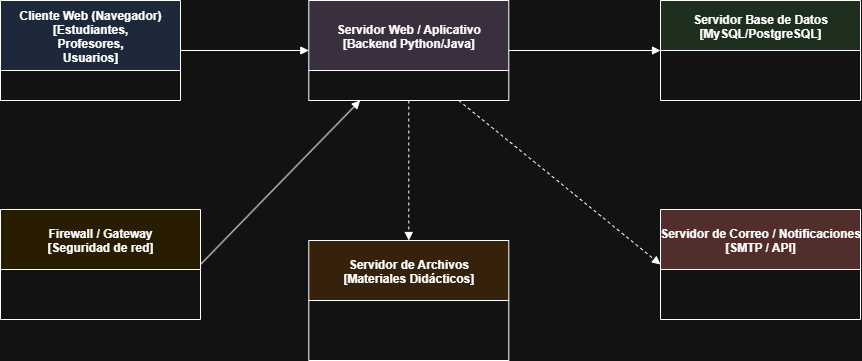

The diagram above was exported from draw.io. Its source (the exported page's mxGraphModel, read from the mxfile embedded in the PNG):
<mxGraphModel dx="1426" dy="823" grid="1" gridSize="10" guides="1" tooltips="1" connect="1" arrows="1" fold="1" page="1" pageScale="1" pageWidth="1169" pageHeight="827" math="0" shadow="0">
  <root>
    <mxCell id="0" />
    <mxCell id="1" parent="0" />
    <mxCell id="6Ub3QWrZrnPecNNGmeIn-1" value="Cliente Web (Navegador)&#10;[Estudiantes,&#10;Profesores,&#10;Usuarios]" style="swimlane;fillColor=#DAE8FC;startSize=70;" vertex="1" parent="1">
      <mxGeometry x="120" y="150" width="180" height="100" as="geometry" />
    </mxCell>
    <mxCell id="6Ub3QWrZrnPecNNGmeIn-2" value="Servidor Web / Aplicativo&#10;[Backend Python/Java]" style="swimlane;fillColor=#E1D5E7;startSize=70;" vertex="1" parent="1">
      <mxGeometry x="428.29" y="150" width="200" height="100" as="geometry" />
    </mxCell>
    <mxCell id="6Ub3QWrZrnPecNNGmeIn-3" style="endArrow=block;exitX=1;exitY=0.5;exitDx=0;exitDy=0;" edge="1" parent="1" source="6Ub3QWrZrnPecNNGmeIn-1" target="6Ub3QWrZrnPecNNGmeIn-2">
      <mxGeometry relative="1" as="geometry">
        <mxPoint x="388.29" y="200" as="sourcePoint" />
      </mxGeometry>
    </mxCell>
    <mxCell id="6Ub3QWrZrnPecNNGmeIn-4" value="Servidor Base de Datos&#10;[MySQL/PostgreSQL]" style="swimlane;fillColor=#D5E8D4;startSize=50;" vertex="1" parent="1">
      <mxGeometry x="780" y="150" width="200" height="100" as="geometry" />
    </mxCell>
    <mxCell id="6Ub3QWrZrnPecNNGmeIn-5" style="endArrow=block;" edge="1" parent="1" source="6Ub3QWrZrnPecNNGmeIn-2" target="6Ub3QWrZrnPecNNGmeIn-4">
      <mxGeometry relative="1" as="geometry" />
    </mxCell>
    <mxCell id="6Ub3QWrZrnPecNNGmeIn-6" value="Servidor de Archivos&#10;[Materiales Didácticos]" style="swimlane;fillColor=#FFE6CC;startSize=60;" vertex="1" parent="1">
      <mxGeometry x="428.29" y="390" width="200" height="120" as="geometry" />
    </mxCell>
    <mxCell id="6Ub3QWrZrnPecNNGmeIn-7" style="endArrow=block;dashed=1;" edge="1" parent="1" source="6Ub3QWrZrnPecNNGmeIn-2" target="6Ub3QWrZrnPecNNGmeIn-6">
      <mxGeometry relative="1" as="geometry" />
    </mxCell>
    <mxCell id="6Ub3QWrZrnPecNNGmeIn-8" value="Servidor de Correo / Notificaciones&#10;[SMTP / API]" style="swimlane;fillColor=#F8CECC;startSize=60;" vertex="1" parent="1">
      <mxGeometry x="780" y="359" width="200" height="110" as="geometry" />
    </mxCell>
    <mxCell id="6Ub3QWrZrnPecNNGmeIn-9" style="endArrow=block;dashed=1;exitX=0.75;exitY=1;exitDx=0;exitDy=0;entryX=0;entryY=0.5;entryDx=0;entryDy=0;" edge="1" parent="1" source="6Ub3QWrZrnPecNNGmeIn-2" target="6Ub3QWrZrnPecNNGmeIn-8">
      <mxGeometry relative="1" as="geometry" />
    </mxCell>
    <mxCell id="6Ub3QWrZrnPecNNGmeIn-10" value="Firewall / Gateway&#10;[Seguridad de red]" style="swimlane;fillColor=#FFF2CC;startSize=60;" vertex="1" parent="1">
      <mxGeometry x="120" y="359" width="200" height="110" as="geometry" />
    </mxCell>
    <mxCell id="6Ub3QWrZrnPecNNGmeIn-11" style="endArrow=block;exitX=1;exitY=0.5;exitDx=0;exitDy=0;" edge="1" parent="1" source="6Ub3QWrZrnPecNNGmeIn-10" target="6Ub3QWrZrnPecNNGmeIn-2">
      <mxGeometry relative="1" as="geometry">
        <mxPoint x="359.99731707317073" y="350" as="sourcePoint" />
      </mxGeometry>
    </mxCell>
  </root>
</mxGraphModel>